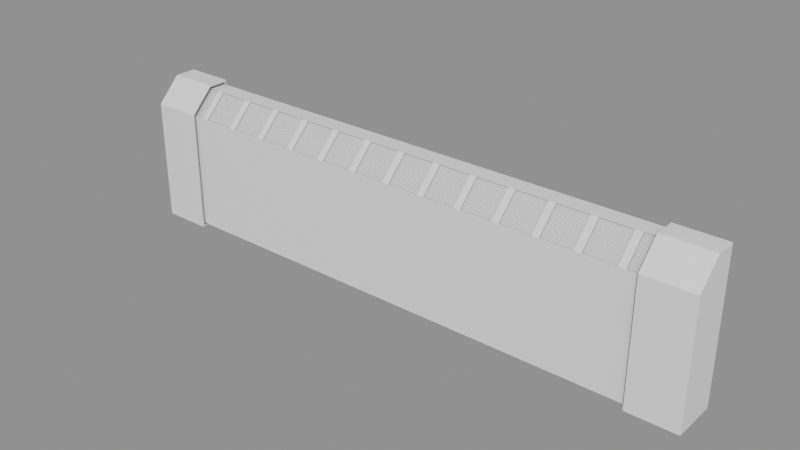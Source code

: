 # Source: Vents_vents_vent31.blend  (saved by Blender 5.2.45; exported with 4.5.12 LTS)
import bpy
from mathutils import Matrix  # noqa: F401  (used for matrix-valued properties, if any)

bpy.ops.wm.read_factory_settings(use_empty=True)
scene = bpy.context.scene
scene.name = 'Scene'

# ---- collections
col_vents_vents_vent31 = bpy.data.collections.new('Vents_vents_vent31'); scene.collection.children.link(col_vents_vents_vent31)

# ---- materials (node trees are filled in below, after node groups)
mat_ao_bake = bpy.data.materials.new('AO-bake')
mat_ao_bake.use_backface_culling_lightprobe_volume = False

# ---- node groups
ng_gltf_settings = bpy.data.node_groups.new('glTF Settings', 'ShaderNodeTree')
_s = ng_gltf_settings.interface.new_socket(name='Occlusion', in_out='INPUT', socket_type='NodeSocketFloat')
_s.subtype = 'FACTOR'
_s.default_value = 1.0
_s.min_value = 0.0
_s.max_value = 1.0
_N = ng_gltf_settings.nodes; _L = ng_gltf_settings.links
n0 = _N.new('NodeGroupInput'); n0.name = 'Group Input'; n0.location = (-200, 0)
n1 = _N.new('NodeGroupOutput'); n1.name = 'Group Output'; n1.location = (-2, -8)
n1.is_active_output = True

# ---- material node trees
mat_ao_bake.use_nodes = True; mat_ao_bake.node_tree.nodes.clear()
_N = mat_ao_bake.node_tree.nodes; _L = mat_ao_bake.node_tree.links
n0 = _N.new('ShaderNodeOutputMaterial'); n0.name = 'Material Output'; n0.location = (340, 260)
n1 = _N.new('ShaderNodeAmbientOcclusion'); n1.name = 'Ambient Occlusion'; n1.location = (-220, 200)
n1.inputs[1].default_value = 2.0
n2 = _N.new('ShaderNodeBsdfPrincipled'); n2.name = 'Principled BSDF'; n2.location = (60, 260)
n2.distribution = 'GGX'
n2.subsurface_method = 'BURLEY'
n2.inputs[3].default_value = 1.45
n2.inputs[27].default_value = (0.0, 0.0, 0.0, 1.0)
n2.inputs[28].default_value = 1.0
n3 = _N.new('ShaderNodeGroup'); n3.name = 'Group'; n3.location = (800, 260)
n3.width = 208
n3.node_tree = ng_gltf_settings
n3.inputs[0].default_value = 1.0
_L.new(n2.outputs[0], n0.inputs[0])
_L.new(n1.outputs[0], n2.inputs[0])
n0.is_active_output = True

# ---- meshes
me_wall0_vent32 = bpy.data.meshes.new('wall0_vent32')
me_wall0_vent32.from_pydata([(0.5646, 2.199e-07, 0.0), (0.5646, 2.199e-07, 0.2744), (0.5646, -0.07907, 0.0), (-0.5786, -2.253e-07, 0.0), (-0.5786, -2.253e-07, 0.2744), (-0.5786, -0.07908, 0.0), (0.5646, -0.03559, 0.2744), (0.5646, -0.07907, 0.231), (-0.5786, -0.07908, 0.231), (-0.5786, -0.03559, 0.2744), (-0.5343, -0.07908, 0.0), (0.5203, -0.07907, 0.0), (0.5203, 2.026e-07, 0.0), (-0.5343, -2.08e-07, 0.0), (-0.5343, -2.08e-07, 0.2744), (0.5203, 2.026e-07, 0.2744), (0.5203, -0.03559, 0.2744), (-0.5343, -0.03559, 0.2744), (-0.5343, -0.07908, 0.231), (0.5203, -0.07907, 0.231), (-0.4659, -0.07908, 0.0), (-0.4519, -0.07908, 0.0), (-0.3906, -0.07908, 0.0), (-0.3766, -0.07908, 0.0), (-0.3153, -0.07907, 0.0), (-0.3013, -0.07907, 0.0), (-0.24, -0.07907, 0.0), (-0.226, -0.07907, 0.0), (-0.1646, -0.07907, 0.0), (-0.1506, -0.07907, 0.0), (-0.08931, -0.07907, 0.0), (-0.07532, -0.07907, 0.0), (-0.01399, -0.07907, 0.0), (2.394e-07, -0.07907, 0.0), (0.06133, -0.07907, 0.0), (0.07532, -0.07907, 0.0), (0.1367, -0.07907, 0.0), (0.1506, -0.07907, 0.0), (0.212, -0.07907, 0.0), (0.226, -0.07907, 0.0), (0.2873, -0.07907, 0.0), (0.3013, -0.07907, 0.0), (0.3626, -0.07907, 0.0), (0.3766, -0.07907, 0.0), (0.4379, -0.07907, 0.0), (0.4519, -0.07907, 0.0), (0.4519, 1.76e-07, 0.0), (0.4379, 1.705e-07, 0.0), (0.3766, 1.467e-07, 0.0), (0.3626, 1.412e-07, 0.0), (0.3013, 1.173e-07, 0.0), (0.2873, 1.119e-07, 0.0), (0.226, 8.8e-08, 0.0), (0.212, 8.255e-08, 0.0), (0.1506, 5.866e-08, 0.0), (0.1367, 5.322e-08, 0.0), (0.07532, 2.933e-08, 0.0), (0.06133, 2.388e-08, 0.0), (0.0, 0.0, 0.0), (-0.01399, -5.448e-09, 0.0), (-0.07532, -2.933e-08, 0.0), (-0.08931, -3.478e-08, 0.0), (-0.1506, -5.866e-08, 0.0), (-0.1646, -6.411e-08, 0.0), (-0.226, -8.8e-08, 0.0), (-0.24, -9.344e-08, 0.0), (-0.3013, -1.173e-07, 0.0), (-0.3153, -1.228e-07, 0.0), (-0.3766, -1.467e-07, 0.0), (-0.3906, -1.521e-07, 0.0), (-0.4519, -1.76e-07, 0.0), (-0.4659, -1.814e-07, 0.0), (-0.4659, -1.814e-07, 0.2744), (-0.4519, -1.76e-07, 0.2744), (-0.3906, -1.521e-07, 0.2744), (-0.3766, -1.467e-07, 0.2744), (-0.3153, -1.228e-07, 0.2744), (-0.3013, -1.173e-07, 0.2744), (-0.24, -9.344e-08, 0.2744), (-0.226, -8.799e-08, 0.2744), (-0.1646, -6.411e-08, 0.2744), (-0.1506, -5.866e-08, 0.2744), (-0.08931, -3.478e-08, 0.2744), (-0.07532, -2.933e-08, 0.2744), (-0.01399, -5.448e-09, 0.2744), (2.086e-07, 8.124e-14, 0.2744), (0.06133, 2.388e-08, 0.2744), (0.07532, 2.933e-08, 0.2744), (0.1367, 5.322e-08, 0.2744), (0.1506, 5.866e-08, 0.2744), (0.212, 8.255e-08, 0.2744), (0.226, 8.8e-08, 0.2744), (0.2873, 1.119e-07, 0.2744), (0.3013, 1.173e-07, 0.2744), (0.3626, 1.412e-07, 0.2744), (0.3766, 1.467e-07, 0.2744), (0.4379, 1.705e-07, 0.2744), (0.4519, 1.76e-07, 0.2744), (0.4519, -0.03559, 0.2744), (0.4379, -0.03559, 0.2744), (0.3766, -0.03559, 0.2744), (0.3626, -0.03559, 0.2744), (0.3013, -0.03559, 0.2744), (0.2873, -0.03559, 0.2744), (0.226, -0.03559, 0.2744), (0.212, -0.03559, 0.2744), (0.1506, -0.03559, 0.2744), (0.1367, -0.03559, 0.2744), (0.07532, -0.03559, 0.2744), (0.06133, -0.03559, 0.2744), (1.386e-08, -0.03559, 0.2744), (-0.01399, -0.03559, 0.2744), (-0.07532, -0.03559, 0.2744), (-0.08931, -0.03559, 0.2744), (-0.1506, -0.03559, 0.2744), (-0.1646, -0.03559, 0.2744), (-0.226, -0.03559, 0.2744), (-0.24, -0.03559, 0.2744), (-0.3013, -0.03559, 0.2744), (-0.3153, -0.03559, 0.2744), (-0.3766, -0.03559, 0.2744), (-0.3906, -0.03559, 0.2744), (-0.4519, -0.03559, 0.2744), (-0.4659, -0.03559, 0.2744), (-0.4519, -0.07908, 0.231), (-0.4659, -0.07908, 0.231), (-0.3766, -0.07908, 0.231), (-0.3906, -0.07908, 0.231), (-0.3013, -0.07907, 0.231), (-0.3153, -0.07907, 0.231), (-0.226, -0.07907, 0.231), (-0.24, -0.07907, 0.231), (-0.1506, -0.07907, 0.231), (-0.1646, -0.07907, 0.231), (-0.07532, -0.07907, 0.231), (-0.08931, -0.07907, 0.231), (2.394e-07, -0.07907, 0.231), (-0.01399, -0.07907, 0.231), (0.07532, -0.07907, 0.231), (0.06133, -0.07907, 0.231), (0.1506, -0.07907, 0.231), (0.1367, -0.07907, 0.231), (0.226, -0.07907, 0.231), (0.212, -0.07907, 0.231), (0.3013, -0.07907, 0.231), (0.2873, -0.07907, 0.231), (0.3766, -0.07907, 0.231), (0.3626, -0.07907, 0.231), (0.4519, -0.07907, 0.231), (0.4379, -0.07907, 0.231)], [], [(10, 18, 8, 5), (5, 8, 9, 4, 3), (12, 15, 1, 0), (10, 5, 3, 13), (0, 1, 6, 7, 2), (17, 9, 8, 18), (16, 6, 1, 15), (9, 17, 14, 4), (6, 16, 19, 7), (2, 11, 12, 0), (22, 127, 124, 21), (3, 4, 14, 13), (48, 95, 96, 47), (2, 7, 19, 11), (22, 21, 70, 69), (46, 97, 15, 12), (11, 45, 46, 12), (44, 43, 48, 47), (42, 41, 50, 49), (40, 39, 52, 51), (38, 37, 54, 53), (36, 35, 56, 55), (34, 33, 58, 57), (32, 31, 60, 59), (30, 29, 62, 61), (28, 27, 64, 63), (26, 25, 66, 65), (24, 23, 68, 67), (17, 123, 72, 14), (13, 14, 72, 71), (70, 73, 74, 69), (68, 75, 76, 67), (66, 77, 78, 65), (64, 79, 80, 63), (62, 81, 82, 61), (60, 83, 84, 59), (58, 85, 86, 57), (56, 87, 88, 55), (54, 89, 90, 53), (52, 91, 92, 51), (50, 93, 94, 49), (11, 19, 148, 45), (44, 149, 146, 43), (42, 147, 144, 41), (40, 145, 142, 39), (38, 143, 140, 37), (36, 141, 138, 35), (34, 139, 136, 33), (32, 137, 134, 31), (30, 135, 132, 29), (28, 133, 130, 27), (26, 131, 128, 25), (24, 129, 126, 23), (20, 10, 13, 71), (122, 121, 74, 73), (120, 119, 76, 75), (118, 117, 78, 77), (116, 115, 80, 79), (114, 113, 82, 81), (112, 111, 84, 83), (110, 109, 86, 85), (108, 107, 88, 87), (106, 105, 90, 89), (104, 103, 92, 91), (102, 101, 94, 93), (100, 99, 96, 95), (98, 16, 15, 97), (149, 44, 45, 148), (147, 42, 43, 146), (145, 40, 41, 144), (143, 38, 39, 142), (141, 36, 37, 140), (139, 34, 35, 138), (137, 32, 33, 136), (135, 30, 31, 134), (133, 28, 29, 132), (131, 26, 27, 130), (129, 24, 25, 128), (127, 22, 23, 126), (125, 20, 21, 124), (73, 70, 71, 72), (75, 68, 69, 74), (77, 66, 67, 76), (79, 64, 65, 78), (81, 62, 63, 80), (83, 60, 61, 82), (85, 58, 59, 84), (87, 56, 57, 86), (89, 54, 55, 88), (91, 52, 53, 90), (93, 50, 51, 92), (95, 48, 49, 94), (97, 46, 47, 96), (44, 47, 46, 45), (42, 49, 48, 43), (40, 51, 50, 41), (38, 53, 52, 39), (36, 55, 54, 37), (34, 57, 56, 35), (32, 59, 58, 33), (30, 61, 60, 31), (28, 63, 62, 29), (26, 65, 64, 27), (24, 67, 66, 25), (22, 69, 68, 23), (20, 71, 70, 21), (99, 149, 148, 98), (101, 147, 146, 100), (103, 145, 144, 102), (105, 143, 142, 104), (107, 141, 140, 106), (109, 139, 138, 108), (111, 137, 136, 110), (113, 135, 134, 112), (115, 133, 132, 114), (117, 131, 130, 116), (119, 129, 128, 118), (121, 127, 126, 120), (123, 125, 124, 122), (122, 73, 72, 123), (120, 75, 74, 121), (118, 77, 76, 119), (116, 79, 78, 117), (114, 81, 80, 115), (112, 83, 82, 113), (110, 85, 84, 111), (108, 87, 86, 109), (106, 89, 88, 107), (104, 91, 90, 105), (102, 93, 92, 103), (100, 95, 94, 101), (98, 97, 96, 99), (20, 125, 18, 10)])
_uv = me_wall0_vent32.uv_layers.new(name='UVMap')
_uv.uv.foreach_set('vector', [0.375, 0.4167, 0.5854, 0.4167, 0.5854, 0.5, 0.375, 0.5, 0.375, 0.5, 0.5854, 0.5, 0.625, 0.6375, 0.625, 0.75, 0.375, 0.75, 0.375, 0.9167, 0.625, 0.9167, 0.625, 1.0, 0.375, 1.0, 0.2917, 0.5, 0.375, 0.5, 0.375, 0.75, 0.2917, 0.75, 0.375, 0.0, 0.625, 0.0, 0.625, 0.1125, 0.5854, 0.25, 0.375, 0.25, 0.625, 0.4167, 0.625, 0.5, 0.5854, 0.5, 0.5854, 0.4167, 0.7917, 0.6375, 0.875, 0.6375, 0.875, 0.75, 0.7917, 0.75, 0.625, 0.6375, 0.7083, 0.6375, 0.7083, 0.75, 0.625, 0.75, 0.625, 0.25, 0.625, 0.3333, 0.5854, 0.3333, 0.5854, 0.25, 0.125, 0.5, 0.2083, 0.5, 0.2083, 0.75, 0.125, 0.75, 0.375, 0.4053, 0.5854, 0.4053, 0.5854, 0.4102, 0.375, 0.4102, 0.375, 0.75, 0.625, 0.75, 0.625, 0.8333, 0.375, 0.8333, 0.375, 0.9053, 0.625, 0.9053, 0.625, 0.9102, 0.375, 0.9102, 0.375, 0.25, 0.5854, 0.25, 0.5854, 0.3333, 0.375, 0.3333, 0.2803, 0.5, 0.2852, 0.5, 0.2852, 0.75, 0.2803, 0.75, 0.375, 0.9113, 0.625, 0.9113, 0.625, 0.9167, 0.375, 0.9167, 0.2083, 0.5, 0.2137, 0.5, 0.2137, 0.75, 0.2083, 0.75, 0.2148, 0.5, 0.2197, 0.5, 0.2197, 0.75, 0.2148, 0.75, 0.2208, 0.5, 0.2256, 0.5, 0.2256, 0.75, 0.2208, 0.75, 0.2267, 0.5, 0.2316, 0.5, 0.2316, 0.75, 0.2267, 0.75, 0.2327, 0.5, 0.2375, 0.5, 0.2375, 0.75, 0.2327, 0.75, 0.2386, 0.5, 0.2435, 0.5, 0.2435, 0.75, 0.2386, 0.75, 0.2446, 0.5, 0.2494, 0.5, 0.2494, 0.75, 0.2446, 0.75, 0.2506, 0.5, 0.2554, 0.5, 0.2554, 0.75, 0.2506, 0.75, 0.2565, 0.5, 0.2614, 0.5, 0.2614, 0.75, 0.2565, 0.75, 0.2625, 0.5, 0.2673, 0.5, 0.2673, 0.75, 0.2625, 0.75, 0.2684, 0.5, 0.2733, 0.5, 0.2733, 0.75, 0.2684, 0.75, 0.2744, 0.5, 0.2792, 0.5, 0.2792, 0.75, 0.2744, 0.75, 0.7083, 0.6375, 0.7137, 0.6375, 0.7137, 0.75, 0.7083, 0.75, 0.375, 0.8333, 0.625, 0.8333, 0.625, 0.8387, 0.375, 0.8387, 0.375, 0.8398, 0.625, 0.8398, 0.625, 0.8447, 0.375, 0.8447, 0.375, 0.8458, 0.625, 0.8458, 0.625, 0.8506, 0.375, 0.8506, 0.375, 0.8517, 0.625, 0.8517, 0.625, 0.8566, 0.375, 0.8566, 0.375, 0.8577, 0.625, 0.8577, 0.625, 0.8625, 0.375, 0.8625, 0.375, 0.8636, 0.625, 0.8636, 0.625, 0.8685, 0.375, 0.8685, 0.375, 0.8696, 0.625, 0.8696, 0.625, 0.8744, 0.375, 0.8744, 0.375, 0.8756, 0.625, 0.8756, 0.625, 0.8804, 0.375, 0.8804, 0.375, 0.8815, 0.625, 0.8815, 0.625, 0.8864, 0.375, 0.8864, 0.375, 0.8875, 0.625, 0.8875, 0.625, 0.8923, 0.375, 0.8923, 0.375, 0.8934, 0.625, 0.8934, 0.625, 0.8983, 0.375, 0.8983, 0.375, 0.8994, 0.625, 0.8994, 0.625, 0.9042, 0.375, 0.9042, 0.375, 0.3333, 0.5854, 0.3333, 0.5854, 0.3387, 0.375, 0.3387, 0.375, 0.3398, 0.5854, 0.3398, 0.5854, 0.3447, 0.375, 0.3447, 0.375, 0.3458, 0.5854, 0.3458, 0.5854, 0.3506, 0.375, 0.3506, 0.375, 0.3517, 0.5854, 0.3517, 0.5854, 0.3566, 0.375, 0.3566, 0.375, 0.3577, 0.5854, 0.3577, 0.5854, 0.3625, 0.375, 0.3625, 0.375, 0.3636, 0.5854, 0.3636, 0.5854, 0.3685, 0.375, 0.3685, 0.375, 0.3696, 0.5854, 0.3696, 0.5854, 0.3744, 0.375, 0.3744, 0.375, 0.3756, 0.5854, 0.3756, 0.5854, 0.3804, 0.375, 0.3804, 0.375, 0.3815, 0.5854, 0.3815, 0.5854, 0.3864, 0.375, 0.3864, 0.375, 0.3875, 0.5854, 0.3875, 0.5854, 0.3923, 0.375, 0.3923, 0.375, 0.3934, 0.5854, 0.3934, 0.5854, 0.3983, 0.375, 0.3983, 0.375, 0.3994, 0.5854, 0.3994, 0.5854, 0.4042, 0.375, 0.4042, 0.2863, 0.5, 0.2917, 0.5, 0.2917, 0.75, 0.2863, 0.75, 0.7148, 0.6375, 0.7197, 0.6375, 0.7197, 0.75, 0.7148, 0.75, 0.7208, 0.6375, 0.7256, 0.6375, 0.7256, 0.75, 0.7208, 0.75, 0.7267, 0.6375, 0.7316, 0.6375, 0.7316, 0.75, 0.7267, 0.75, 0.7327, 0.6375, 0.7375, 0.6375, 0.7375, 0.75, 0.7327, 0.75, 0.7386, 0.6375, 0.7435, 0.6375, 0.7435, 0.75, 0.7386, 0.75, 0.7446, 0.6375, 0.7494, 0.6375, 0.7494, 0.75, 0.7446, 0.75, 0.7506, 0.6375, 0.7554, 0.6375, 0.7554, 0.75, 0.7506, 0.75, 0.7565, 0.6375, 0.7614, 0.6375, 0.7614, 0.75, 0.7565, 0.75, 0.7625, 0.6375, 0.7673, 0.6375, 0.7673, 0.75, 0.7625, 0.75, 0.7684, 0.6375, 0.7733, 0.6375, 0.7733, 0.75, 0.7684, 0.75, 0.7744, 0.6375, 0.7792, 0.6375, 0.7792, 0.75, 0.7744, 0.75, 0.7803, 0.6375, 0.7852, 0.6375, 0.7852, 0.75, 0.7803, 0.75, 0.7863, 0.6375, 0.7917, 0.6375, 0.7917, 0.75, 0.7863, 0.75, 0.5854, 0.3398, 0.375, 0.3398, 0.375, 0.3387, 0.5854, 0.3387, 0.5854, 0.3458, 0.375, 0.3458, 0.375, 0.3447, 0.5854, 0.3447, 0.5854, 0.3517, 0.375, 0.3517, 0.375, 0.3506, 0.5854, 0.3506, 0.5854, 0.3577, 0.375, 0.3577, 0.375, 0.3566, 0.5854, 0.3566, 0.5854, 0.3636, 0.375, 0.3636, 0.375, 0.3625, 0.5854, 0.3625, 0.5854, 0.3696, 0.375, 0.3696, 0.375, 0.3685, 0.5854, 0.3685, 0.5854, 0.3756, 0.375, 0.3756, 0.375, 0.3744, 0.5854, 0.3744, 0.5854, 0.3815, 0.375, 0.3815, 0.375, 0.3804, 0.5854, 0.3804, 0.5854, 0.3875, 0.375, 0.3875, 0.375, 0.3864, 0.5854, 0.3864, 0.5854, 0.3934, 0.375, 0.3934, 0.375, 0.3923, 0.5854, 0.3923, 0.5854, 0.3994, 0.375, 0.3994, 0.375, 0.3983, 0.5854, 0.3983, 0.5854, 0.4053, 0.375, 0.4053, 0.375, 0.4042, 0.5854, 0.4042, 0.5854, 0.4113, 0.375, 0.4113, 0.375, 0.4102, 0.5854, 0.4102, 0.625, 0.8398, 0.375, 0.8398, 0.375, 0.8387, 0.625, 0.8387, 0.625, 0.8458, 0.375, 0.8458, 0.375, 0.8447, 0.625, 0.8447, 0.625, 0.8517, 0.375, 0.8517, 0.375, 0.8506, 0.625, 0.8506, 0.625, 0.8577, 0.375, 0.8577, 0.375, 0.8566, 0.625, 0.8566, 0.625, 0.8636, 0.375, 0.8636, 0.375, 0.8625, 0.625, 0.8625, 0.625, 0.8696, 0.375, 0.8696, 0.375, 0.8685, 0.625, 0.8685, 0.625, 0.8756, 0.375, 0.8756, 0.375, 0.8744, 0.625, 0.8744, 0.625, 0.8815, 0.375, 0.8815, 0.375, 0.8804, 0.625, 0.8804, 0.625, 0.8875, 0.375, 0.8875, 0.375, 0.8864, 0.625, 0.8864, 0.625, 0.8934, 0.375, 0.8934, 0.375, 0.8923, 0.625, 0.8923, 0.625, 0.8994, 0.375, 0.8994, 0.375, 0.8983, 0.625, 0.8983, 0.625, 0.9053, 0.375, 0.9053, 0.375, 0.9042, 0.625, 0.9042, 0.625, 0.9113, 0.375, 0.9113, 0.375, 0.9102, 0.625, 0.9102, 0.2148, 0.5, 0.2148, 0.75, 0.2137, 0.75, 0.2137, 0.5, 0.2208, 0.5, 0.2208, 0.75, 0.2197, 0.75, 0.2197, 0.5, 0.2267, 0.5, 0.2267, 0.75, 0.2256, 0.75, 0.2256, 0.5, 0.2327, 0.5, 0.2327, 0.75, 0.2316, 0.75, 0.2316, 0.5, 0.2386, 0.5, 0.2386, 0.75, 0.2375, 0.75, 0.2375, 0.5, 0.2446, 0.5, 0.2446, 0.75, 0.2435, 0.75, 0.2435, 0.5, 0.2506, 0.5, 0.2506, 0.75, 0.2494, 0.75, 0.2494, 0.5, 0.2565, 0.5, 0.2565, 0.75, 0.2554, 0.75, 0.2554, 0.5, 0.2625, 0.5, 0.2625, 0.75, 0.2614, 0.75, 0.2614, 0.5, 0.2684, 0.5, 0.2684, 0.75, 0.2673, 0.75, 0.2673, 0.5, 0.2744, 0.5, 0.2744, 0.75, 0.2733, 0.75, 0.2733, 0.5, 0.2803, 0.5, 0.2803, 0.75, 0.2792, 0.75, 0.2792, 0.5, 0.2863, 0.5, 0.2863, 0.75, 0.2852, 0.75, 0.2852, 0.5, 0.625, 0.3398, 0.5854, 0.3398, 0.5854, 0.3387, 0.625, 0.3387, 0.625, 0.3458, 0.5854, 0.3458, 0.5854, 0.3447, 0.625, 0.3447, 0.625, 0.3517, 0.5854, 0.3517, 0.5854, 0.3506, 0.625, 0.3506, 0.625, 0.3577, 0.5854, 0.3577, 0.5854, 0.3566, 0.625, 0.3566, 0.625, 0.3636, 0.5854, 0.3636, 0.5854, 0.3625, 0.625, 0.3625, 0.625, 0.3696, 0.5854, 0.3696, 0.5854, 0.3685, 0.625, 0.3685, 0.625, 0.3756, 0.5854, 0.3756, 0.5854, 0.3744, 0.625, 0.3744, 0.625, 0.3815, 0.5854, 0.3815, 0.5854, 0.3804, 0.625, 0.3804, 0.625, 0.3875, 0.5854, 0.3875, 0.5854, 0.3864, 0.625, 0.3864, 0.625, 0.3934, 0.5854, 0.3934, 0.5854, 0.3923, 0.625, 0.3923, 0.625, 0.3994, 0.5854, 0.3994, 0.5854, 0.3983, 0.625, 0.3983, 0.625, 0.4053, 0.5854, 0.4053, 0.5854, 0.4042, 0.625, 0.4042, 0.625, 0.4113, 0.5854, 0.4113, 0.5854, 0.4102, 0.625, 0.4102, 0.7148, 0.6375, 0.7148, 0.75, 0.7137, 0.75, 0.7137, 0.6375, 0.7208, 0.6375, 0.7208, 0.75, 0.7197, 0.75, 0.7197, 0.6375, 0.7267, 0.6375, 0.7267, 0.75, 0.7256, 0.75, 0.7256, 0.6375, 0.7327, 0.6375, 0.7327, 0.75, 0.7316, 0.75, 0.7316, 0.6375, 0.7386, 0.6375, 0.7386, 0.75, 0.7375, 0.75, 0.7375, 0.6375, 0.7446, 0.6375, 0.7446, 0.75, 0.7435, 0.75, 0.7435, 0.6375, 0.7506, 0.6375, 0.7506, 0.75, 0.7494, 0.75, 0.7494, 0.6375, 0.7565, 0.6375, 0.7565, 0.75, 0.7554, 0.75, 0.7554, 0.6375, 0.7625, 0.6375, 0.7625, 0.75, 0.7614, 0.75, 0.7614, 0.6375, 0.7684, 0.6375, 0.7684, 0.75, 0.7673, 0.75, 0.7673, 0.6375, 0.7744, 0.6375, 0.7744, 0.75, 0.7733, 0.75, 0.7733, 0.6375, 0.7803, 0.6375, 0.7803, 0.75, 0.7792, 0.75, 0.7792, 0.6375, 0.7863, 0.6375, 0.7863, 0.75, 0.7852, 0.75, 0.7852, 0.6375, 0.375, 0.4113, 0.5854, 0.4113, 0.5854, 0.4167, 0.375, 0.4167])
me_wall0_vent32.materials.append(mat_ao_bake)
me_wall0_vent32.update()
me_wall0_vent31 = bpy.data.meshes.new('wall0_vent31')
me_wall0_vent31.from_pydata([(-0.5793, 0.0006295, -0.002535), (-0.5793, 0.0006295, 0.2764), (-0.5793, -0.07973, -0.002535), (-0.5793, -0.07973, 0.2322), (-0.5793, -0.03554, 0.2764), (-0.487, -0.07973, -0.002535), (-0.487, 0.0006295, -0.002535), (-0.487, 0.0006295, 0.2764), (-0.487, -0.03554, 0.2764), (-0.487, -0.07973, 0.2322), (0.5653, 0.0006299, -0.002535), (0.5653, 0.0006299, 0.2764), (0.5653, -0.07973, -0.002535), (0.5653, -0.07973, 0.2322), (0.5653, -0.03554, 0.2764), (0.473, -0.07973, -0.002535), (0.473, 0.0006299, -0.002535), (0.473, 0.0006299, 0.2764), (0.473, -0.03554, 0.2764), (0.473, -0.07973, 0.2322)], [], [(5, 2, 3, 9), (5, 6, 0, 2), (8, 9, 3, 4), (4, 1, 7, 8), (0, 6, 7, 1), (15, 19, 13, 12), (15, 12, 10, 16), (18, 14, 13, 19), (14, 18, 17, 11), (10, 11, 17, 16), (12, 13, 14, 11, 10), (2, 0, 1, 4, 3)])
_uv = me_wall0_vent31.uv_layers.new(name='UVMap')
_uv.uv.foreach_set('vector', [0.375, 0.4167, 0.375, 0.5, 0.5854, 0.5, 0.5854, 0.4167, 0.2917, 0.5, 0.2917, 0.75, 0.375, 0.75, 0.375, 0.5, 0.625, 0.4167, 0.5854, 0.4167, 0.5854, 0.5, 0.625, 0.5, 0.625, 0.6375, 0.625, 0.75, 0.7083, 0.75, 0.7083, 0.6375, 0.375, 0.75, 0.375, 0.8333, 0.625, 0.8333, 0.625, 0.75, 0.375, 0.4167, 0.5854, 0.4167, 0.5854, 0.5, 0.375, 0.5, 0.2917, 0.5, 0.375, 0.5, 0.375, 0.75, 0.2917, 0.75, 0.625, 0.4167, 0.625, 0.5, 0.5854, 0.5, 0.5854, 0.4167, 0.625, 0.6375, 0.7083, 0.6375, 0.7083, 0.75, 0.625, 0.75, 0.375, 0.75, 0.625, 0.75, 0.625, 0.8333, 0.375, 0.8333, 0.375, 0.5, 0.5854, 0.5, 0.625, 0.5, 0.625, 0.75, 0.375, 0.75, 0.375, 0.5, 0.375, 0.75, 0.625, 0.75, 0.625, 0.5, 0.5854, 0.5])
me_wall0_vent31.materials.append(mat_ao_bake)
me_wall0_vent31.update()
me_wall0_rejillas3 = bpy.data.meshes.new('wall0_rejillas3')
me_wall0_rejillas3.from_pydata([(0.537, -0.03425, 0.2744), (-0.5524, -0.03425, 0.2744), (-0.5524, -0.07888, 0.2297), (-0.5524, -0.0776, 0.231), (-0.5524, -0.07691, 0.2317), (-0.5524, -0.07563, 0.233), (-0.5524, -0.07494, 0.2337), (-0.5524, -0.07366, 0.235), (-0.5524, -0.07297, 0.2357), (-0.5524, -0.07169, 0.2369), (-0.5524, -0.071, 0.2376), (-0.5524, -0.06972, 0.2389), (-0.5524, -0.06903, 0.2396), (-0.5524, -0.06775, 0.2409), (-0.5524, -0.06706, 0.2416), (-0.5524, -0.06578, 0.2428), (-0.5524, -0.06509, 0.2435), (-0.5524, -0.06381, 0.2448), (-0.5524, -0.06312, 0.2455), (-0.5524, -0.06184, 0.2468), (-0.5524, -0.06115, 0.2475), (-0.5524, -0.05987, 0.2488), (-0.5524, -0.05918, 0.2494), (-0.5524, -0.05789, 0.2507), (-0.5524, -0.05721, 0.2514), (-0.5524, -0.05592, 0.2527), (-0.5524, -0.05523, 0.2534), (-0.5524, -0.05395, 0.2547), (-0.5524, -0.05326, 0.2554), (-0.5524, -0.05198, 0.2566), (-0.5524, -0.05129, 0.2573), (-0.5524, -0.05001, 0.2586), (-0.5524, -0.04932, 0.2593), (-0.5524, -0.04804, 0.2606), (-0.5524, -0.04735, 0.2613), (-0.5524, -0.04607, 0.2625), (-0.5524, -0.04538, 0.2632), (-0.5524, -0.0441, 0.2645), (-0.5524, -0.04341, 0.2652), (-0.5524, -0.04213, 0.2665), (-0.5524, -0.04144, 0.2672), (-0.5524, -0.04016, 0.2685), (-0.5524, -0.03947, 0.2691), (-0.5524, -0.03819, 0.2704), (-0.5524, -0.0375, 0.2711), (-0.5524, -0.03622, 0.2724), (-0.5524, -0.03553, 0.2731), (0.537, -0.03553, 0.2731), (0.537, -0.03622, 0.2724), (0.537, -0.0375, 0.2711), (0.537, -0.03819, 0.2704), (0.537, -0.03947, 0.2691), (0.537, -0.04016, 0.2685), (0.537, -0.04144, 0.2672), (0.537, -0.04213, 0.2665), (0.537, -0.04341, 0.2652), (0.537, -0.0441, 0.2645), (0.537, -0.04538, 0.2632), (0.537, -0.04607, 0.2625), (0.537, -0.04735, 0.2613), (0.537, -0.04804, 0.2606), (0.537, -0.04932, 0.2593), (0.537, -0.05001, 0.2586), (0.537, -0.05129, 0.2573), (0.537, -0.05198, 0.2566), (0.537, -0.05326, 0.2554), (0.537, -0.05395, 0.2547), (0.537, -0.05523, 0.2534), (0.537, -0.05592, 0.2527), (0.537, -0.0572, 0.2514), (0.537, -0.05789, 0.2507), (0.537, -0.05918, 0.2494), (0.537, -0.05986, 0.2488), (0.537, -0.06115, 0.2475), (0.537, -0.06184, 0.2468), (0.537, -0.06312, 0.2455), (0.537, -0.06381, 0.2448), (0.537, -0.06509, 0.2435), (0.537, -0.06578, 0.2428), (0.537, -0.06706, 0.2416), (0.537, -0.06775, 0.2409), (0.537, -0.06903, 0.2396), (0.537, -0.06972, 0.2389), (0.537, -0.071, 0.2376), (0.537, -0.07169, 0.2369), (0.537, -0.07297, 0.2357), (0.537, -0.07366, 0.235), (0.537, -0.07494, 0.2337), (0.537, -0.07563, 0.233), (0.537, -0.07691, 0.2317), (0.537, -0.0776, 0.231), (0.537, -0.07888, 0.2297)], [], [(1, 46, 47, 0), (45, 44, 49, 48), (43, 42, 51, 50), (41, 40, 53, 52), (39, 38, 55, 54), (37, 36, 57, 56), (35, 34, 59, 58), (33, 32, 61, 60), (31, 30, 63, 62), (29, 28, 65, 64), (27, 26, 67, 66), (25, 24, 69, 68), (23, 22, 71, 70), (21, 20, 73, 72), (19, 18, 75, 74), (17, 16, 77, 76), (15, 14, 79, 78), (13, 12, 81, 80), (11, 10, 83, 82), (9, 8, 85, 84), (7, 6, 87, 86), (5, 4, 89, 88), (3, 2, 91, 90)])
_uv = me_wall0_rejillas3.uv_layers.new(name='UVMap')
_uv.uv.foreach_set('vector', [0.6238, 0.4113, 0.623, 0.4113, 0.623, 0.4102, 0.6238, 0.4102, 0.6221, 0.4113, 0.6213, 0.4113, 0.6213, 0.4102, 0.6221, 0.4102, 0.6205, 0.4113, 0.6197, 0.4113, 0.6197, 0.4102, 0.6205, 0.4102, 0.6189, 0.4113, 0.6181, 0.4113, 0.6181, 0.4102, 0.6189, 0.4102, 0.6173, 0.4113, 0.6165, 0.4113, 0.6165, 0.4102, 0.6173, 0.4102, 0.6157, 0.4113, 0.6149, 0.4113, 0.6149, 0.4102, 0.6157, 0.4102, 0.614, 0.4113, 0.6132, 0.4113, 0.6132, 0.4102, 0.614, 0.4102, 0.6124, 0.4113, 0.6116, 0.4113, 0.6116, 0.4102, 0.6124, 0.4102, 0.6108, 0.4113, 0.61, 0.4113, 0.61, 0.4102, 0.6108, 0.4102, 0.6092, 0.4113, 0.6084, 0.4113, 0.6084, 0.4102, 0.6092, 0.4102, 0.6076, 0.4113, 0.6068, 0.4113, 0.6068, 0.4102, 0.6076, 0.4102, 0.606, 0.4113, 0.6051, 0.4113, 0.6051, 0.4102, 0.606, 0.4102, 0.6043, 0.4113, 0.6035, 0.4113, 0.6035, 0.4102, 0.6043, 0.4102, 0.6027, 0.4113, 0.6019, 0.4113, 0.6019, 0.4102, 0.6027, 0.4102, 0.6011, 0.4113, 0.6003, 0.4113, 0.6003, 0.4102, 0.6011, 0.4102, 0.5995, 0.4113, 0.5987, 0.4113, 0.5987, 0.4102, 0.5995, 0.4102, 0.5979, 0.4113, 0.597, 0.4113, 0.597, 0.4102, 0.5979, 0.4102, 0.5962, 0.4113, 0.5954, 0.4113, 0.5954, 0.4102, 0.5962, 0.4102, 0.5946, 0.4113, 0.5938, 0.4113, 0.5938, 0.4102, 0.5946, 0.4102, 0.593, 0.4113, 0.5922, 0.4113, 0.5922, 0.4102, 0.593, 0.4102, 0.5914, 0.4113, 0.5906, 0.4113, 0.5906, 0.4102, 0.5914, 0.4102, 0.5898, 0.4113, 0.5889, 0.4113, 0.5889, 0.4102, 0.5898, 0.4102, 0.5881, 0.4113, 0.5873, 0.4113, 0.5873, 0.4102, 0.5881, 0.4102])
me_wall0_rejillas3.materials.append(mat_ao_bake)
me_wall0_rejillas3.update()
me_wall0_black3 = bpy.data.meshes.new('wall0_black3')
me_wall0_black3.from_pydata([(0.537, -0.03367, 0.2738), (-0.5524, -0.03367, 0.2738), (0.537, -0.079, 0.2284), (-0.5524, -0.079, 0.2284)], [], [(1, 3, 2, 0)])
_uv = me_wall0_black3.uv_layers.new(name='UVMap')
_uv.uv.foreach_set('vector', [0.6238, 0.4113, 0.5865, 0.4113, 0.5865, 0.4102, 0.6238, 0.4102])
me_wall0_black3.materials.append(mat_ao_bake)
me_wall0_black3.update()

# ---- objects
ob_wall0_vent32 = bpy.data.objects.new('wall0_vent32', me_wall0_vent32)
ob_wall0_vent31 = bpy.data.objects.new('wall0_vent31', me_wall0_vent31)
ob_wall0_rejillas3 = bpy.data.objects.new('wall0_rejillas3', me_wall0_rejillas3)
ob_wall0_black3 = bpy.data.objects.new('wall0_black3', me_wall0_black3)

# ---- transforms, parenting, visibility, modifiers, constraints
ob_wall0_vent32.location = (0.0, 0.0, 0.0)
_m = ob_wall0_vent32.modifiers.new('Bevel', 'BEVEL')
_m.width = 0.001
_m.width_pct = 0.001
_m = ob_wall0_vent32.modifiers.new('WeightedNormal', 'WEIGHTED_NORMAL')
_m.use_pin_to_last = True
ob_wall0_vent31.location = (0.0, 0.0, 0.0)
_m = ob_wall0_vent31.modifiers.new('Solidify', 'SOLIDIFY')
_m.solidify_mode = 'NON_MANIFOLD'
_m.thickness = 0.005
_m = ob_wall0_vent31.modifiers.new('Bevel', 'BEVEL')
_m.width = 0.001
_m.width_pct = 0.001
_m = ob_wall0_vent31.modifiers.new('WeightedNormal', 'WEIGHTED_NORMAL')
ob_wall0_rejillas3.location = (0.0, 0.0, 0.0)
_m = ob_wall0_rejillas3.modifiers.new('Bevel', 'BEVEL')
_m.width = 0.001
_m.width_pct = 0.001
_m = ob_wall0_rejillas3.modifiers.new('WeightedNormal', 'WEIGHTED_NORMAL')
_m.use_pin_to_last = True
ob_wall0_black3.location = (0.0, 0.0, 0.0)
_m = ob_wall0_black3.modifiers.new('Bevel', 'BEVEL')
_m.width = 0.001
_m.width_pct = 0.001
_m = ob_wall0_black3.modifiers.new('WeightedNormal', 'WEIGHTED_NORMAL')
_m.use_pin_to_last = True

# ---- collection membership
col_vents_vents_vent31.objects.link(ob_wall0_vent32)
col_vents_vents_vent31.objects.link(ob_wall0_vent31)
col_vents_vents_vent31.objects.link(ob_wall0_rejillas3)
col_vents_vents_vent31.objects.link(ob_wall0_black3)

# ---- scene / render settings (as saved in the file)
scene.frame_start = 1; scene.frame_end = 250; scene.frame_set(1)
scene.render.engine = 'BLENDER_EEVEE_NEXT'
scene.render.bake_bias = 0.0
scene.render.bake_samples = 0
scene.render.compositor_device = 'GPU'
scene.eevee.use_volume_custom_range = False
scene.eevee.fast_gi_thickness_near = 0.1
scene.eevee.fast_gi_thickness_far = 0.0
scene.eevee.ray_tracing_options.screen_trace_thickness = 0.1
bpy.context.view_layer.update()

# ---- added for rendering (the .blend has no active camera and no usable light): camera, sun + grey world if the file has none
cam_auto = bpy.data.cameras.new('AutoCamera')
cam_auto.lens = 50.0
cam_auto.sensor_width = 36.0
cam_auto.clip_end = 1000.0
ob_auto_camera = bpy.data.objects.new('AutoCamera', cam_auto)
scene.collection.objects.link(ob_auto_camera)
ob_auto_camera.location = (1.09741, -1.36483, 1.02044)
ob_auto_camera.rotation_euler = (1.09748, -7.21219e-08, 0.694738)
scene.camera = ob_auto_camera
light_auto_sun = bpy.data.lights.new('AutoSun', 'SUN')
light_auto_sun.energy = 3.0
light_auto_sun.angle = 0.0523599
ob_auto_sun = bpy.data.objects.new('AutoSun', light_auto_sun)
scene.collection.objects.link(ob_auto_sun)
ob_auto_sun.rotation_euler = (0.872665, 0.174533, 0.523599)
if scene.world is None:
    world_auto = bpy.data.worlds.new('AutoWorld')
    world_auto.color = (0.3, 0.3, 0.3)
    scene.world = world_auto
bpy.context.view_layer.update()
